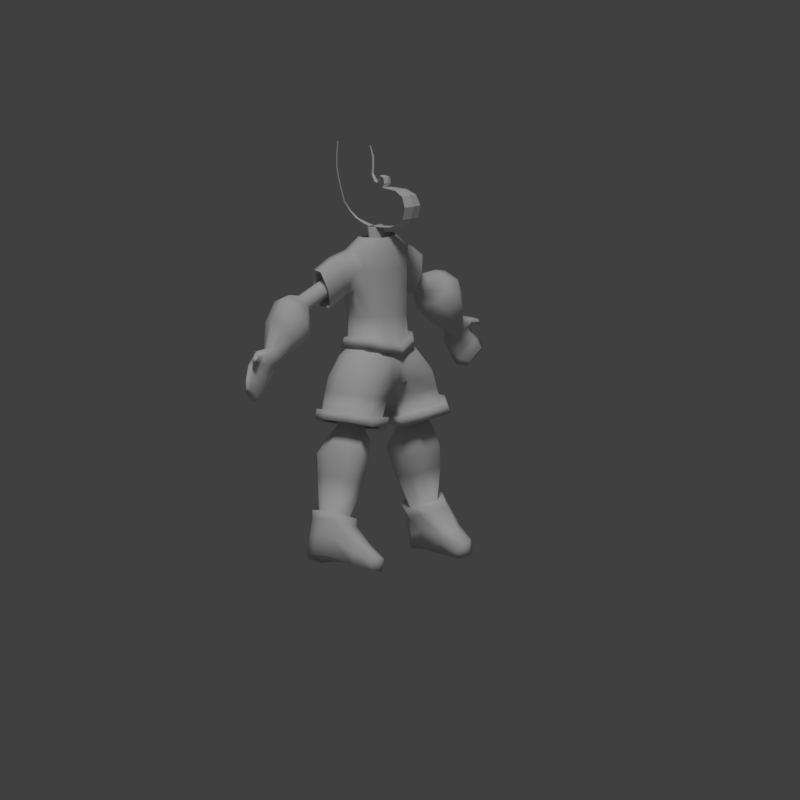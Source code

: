 # Source: popeye.blend  (saved by Blender 2.78.0; exported with 4.5.12 LTS)
import bpy
from mathutils import Matrix  # noqa: F401  (used for matrix-valued properties, if any)

bpy.ops.wm.read_factory_settings(use_empty=True)
scene = bpy.context.scene
scene.name = 'Scene'

# ---- collections
col_collection_1 = bpy.data.collections.new('Collection 1'); scene.collection.children.link(col_collection_1)

# ---- materials (node trees are filled in below, after node groups)
mat_material = bpy.data.materials.new('Material')
mat_material.alpha_threshold = 0.0
mat_material.use_transparent_shadow = False
mat_material.roughness = 0.5
mat_material.line_color = (0.0, 0.0, 0.0, 1.0)
mat_material_001 = bpy.data.materials.new('Material.001')
mat_material_001.alpha_threshold = 0.0
mat_material_001.use_transparent_shadow = False
mat_material_001.roughness = 0.5

# ---- material node trees

# ---- world
world_world = bpy.data.worlds.new('World'); scene.world = world_world
world_world.color = (0.05088, 0.05088, 0.05088)
world_world.use_sun_shadow = False
world_world.sun_shadow_jitter_overblur = 0.0
world_world.cycles.sampling_method = 'MANUAL'

# ---- cameras
cam_camera = bpy.data.cameras.new('Camera')
cam_camera.type = 'ORTHO'
cam_camera.clip_end = 100.0
cam_camera.lens = 35.0
cam_camera.sensor_width = 32.0
cam_camera.sensor_height = 18.0
cam_camera.ortho_scale = 21.01
cam_camera.dof.focus_distance = 0.0
cam_camera.dof.aperture_fstop = 128.0

# ---- lights
light_lamp = bpy.data.lights.new('Lamp', 'SUN')
light_lamp.transmission_factor = 0.0
light_lamp.cutoff_distance = 30.0
light_lamp.angle = 0.1993
light_lamp.energy = 1.0
light_lamp.shadow_buffer_clip_start = 1.001
light_lamp.shadow_soft_size = 0.1
light_lamp.shadow_cascade_max_distance = 1000.0

# ---- meshes
me_plane_005 = bpy.data.meshes.new('Plane.005')
me_plane_005.from_pydata([(0.1475, -0.1922, 3.146), (0.0, -0.2272, 3.154), (0.1795, -0.4024, 3.159), (0.0, -0.4373, 3.167), (0.2346, -0.7702, 3.199), (0.0, -0.8051, 3.207), (0.2763, -1.073, 3.305), (0.0, -1.108, 3.313), (0.3053, -1.31, 3.464), (0.0, -1.345, 3.472), (0.3014, -1.392, 3.796), (0.0, -1.427, 3.804), (0.2675, -1.262, 4.075), (0.0, -1.297, 4.083), (0.2169, -0.9746, 4.194), (0.0, -1.01, 4.202), (0.1694, -0.6728, 4.207), (0.0, -0.7077, 4.215), (0.1287, -0.4102, 4.207), (0.0, -0.4452, 4.215), (0.1351, -0.4899, 4.327), (0.0, -0.5248, 4.335), (0.124, -0.4647, 4.473), (0.0, -0.4997, 4.481), (0.09555, -0.2944, 4.512), (0.0, -0.3294, 4.521), (0.09093, -0.201, 4.313), (0.0, -0.236, 4.321), (0.07131, -0.08307, 4.34), (0.0, -0.118, 4.348), (0.04461, 0.03377, 4.512), (0.0, -0.001194, 4.521), (0.03636, 0.01904, 4.725), (0.0, -0.01592, 4.733), (0.02211, 0.03027, 4.977), (0.0, -0.004686, 4.985), (0.0, 0.1463, 5.255), (0.0, 0.1114, 5.263), (0.1027, 0.08315, 3.133), (0.0, 0.04819, 3.141), (0.07662, 0.3075, 3.186), (0.0, 0.2725, 3.194), (0.04322, 0.5978, 3.279), (0.0, 0.5628, 3.287), (0.01408, 0.8619, 3.451), (0.0, 0.8269, 3.459), (0.0, 1.073, 3.677), (0.0, 1.038, 3.685), (0.0, 1.179, 3.983), (0.0, 1.144, 3.991), (0.0, 1.272, 4.262), (0.0, 1.237, 4.27), (0.0, 1.339, 4.554), (0.0, 1.304, 4.562), (0.0, 1.339, 4.859), (0.0, 1.304, 4.867), (0.0, 1.3, 5.245), (0.0, 1.265, 5.253)], [], [(0, 1, 3, 2), (2, 3, 5, 4), (4, 5, 7, 6), (6, 7, 9, 8), (8, 9, 11, 10), (10, 11, 13, 12), (12, 13, 15, 14), (14, 15, 17, 16), (16, 17, 19, 18), (18, 19, 21, 20), (20, 21, 23, 22), (22, 23, 25, 24), (24, 25, 27, 26), (26, 27, 29, 28), (28, 29, 31, 30), (30, 31, 33, 32), (32, 33, 35, 34), (34, 35, 37, 36), (38, 39, 41, 40), (40, 41, 43, 42), (42, 43, 45, 44), (44, 45, 47, 46), (46, 47, 49, 48), (48, 49, 51, 50), (50, 51, 53, 52), (52, 53, 55, 54), (54, 55, 57, 56)])
me_plane_005.materials.append(mat_material)
me_plane_005.use_remesh_preserve_volume = False
me_plane_005.use_remesh_preserve_attributes = False
me_plane_005.use_mirror_vertex_groups = False
me_plane_005.update()
me_plane_004 = bpy.data.meshes.new('Plane.004')
me_plane_004.from_pydata([(0.0, -0.3219, 2.665), (0.1577, -0.2869, 2.657), (0.2406, -0.2294, 2.661), (0.2869, -0.1516, 2.665), (0.2468, -0.07185, 2.659), (0.1517, -0.01517, 2.637), (0.0, 0.02083, 2.63), (0.0, -0.2289, 3.154), (0.1476, -0.1939, 3.146), (0.2306, -0.1364, 3.15), (0.2768, -0.05858, 3.154), (0.2367, 0.02115, 3.148), (0.1416, 0.07782, 3.126), (0.0, 0.1138, 3.119)], [], [(5, 4, 11, 12), (3, 2, 9, 10), (1, 0, 7, 8), (6, 5, 12, 13), (4, 3, 10, 11), (2, 1, 8, 9)])
me_plane_004.materials.append(mat_material)
me_plane_004.use_remesh_preserve_volume = False
me_plane_004.use_remesh_preserve_attributes = False
me_plane_004.use_mirror_vertex_groups = False
me_plane_004.update()
me_plane_003 = bpy.data.meshes.new('Plane.003')
me_plane_003.from_pydata([(1.279, -0.6411, -1.671), (1.437, -0.4564, -1.622), (1.495, -0.2021, -1.623), (1.417, 0.004397, -1.642), (1.199, 0.1419, -1.711), (1.019, 0.05218, -1.753), (0.9614, -0.5636, -1.721), (0.9149, -0.1204, -1.797), (0.8335, -0.3936, -1.79), (1.275, -0.6384, -2.046), (1.432, -0.4538, -1.997), (1.49, -0.1994, -1.998), (1.412, 0.007022, -2.017), (1.194, 0.1446, -2.086), (1.015, 0.05481, -2.128), (0.9568, -0.5609, -2.096), (0.9103, -0.1178, -2.172), (0.8289, -0.391, -2.165), (1.396, -0.8478, -2.33), (1.634, -0.57, -2.258), (1.721, -0.1873, -2.259), (1.604, 0.1233, -2.287), (1.276, 0.3303, -2.392), (1.005, 0.1952, -2.454), (0.9182, -0.7312, -2.406), (0.8483, -0.06449, -2.52), (0.7258, -0.4755, -2.51), (1.545, -0.9275, -2.782), (1.809, -0.5274, -2.677), (1.906, 0.02371, -2.679), (1.728, 0.4209, -2.759), (1.41, 0.7691, -2.87), (1.11, 0.5746, -2.96), (1.013, -0.7596, -2.891), (0.9351, 0.2006, -3.055), (0.7988, -0.3913, -3.041), (1.663, -0.8437, -3.375), (1.861, -0.4985, -3.292), (1.961, -0.05224, -3.293), (1.846, 0.2987, -3.352), (1.529, 0.6029, -3.463), (1.228, 0.4371, -3.553), (1.131, -0.7005, -3.484), (1.054, 0.1182, -3.648), (1.028, -0.3806, -3.591), (1.815, -0.5932, -4.329), (1.981, -0.3852, -4.24), (2.042, -0.09881, -4.242), (1.96, 0.1337, -4.276), (1.731, 0.2886, -4.404), (1.542, 0.1875, -4.481), (1.481, -0.5059, -4.422), (1.432, -0.006887, -4.561), (1.37, -0.2853, -4.443), (1.865, -0.7964, -4.286), (2.109, -0.4913, -4.156), (2.198, -0.07093, -4.158), (2.078, 0.2703, -4.208), (1.741, 0.4976, -4.396), (1.464, 0.3492, -4.509), (1.375, -0.6684, -4.422), (1.303, 0.06397, -4.626), (1.212, -0.3447, -4.453), (1.944, -0.8694, -4.49), (2.187, -0.5642, -4.36), (2.277, -0.1438, -4.362), (2.156, 0.1974, -4.412), (1.82, 0.4247, -4.6), (1.543, 0.2763, -4.713), (1.453, -0.7413, -4.626), (1.381, -0.008945, -4.83), (1.291, -0.4176, -4.657), (1.532, -1.79, -5.342), (2.27, -0.5484, -4.792), (2.36, -0.128, -4.794), (2.239, 0.2132, -4.844), (1.903, 0.4405, -5.032), (1.626, 0.2921, -5.145), (1.9, -1.723, -5.247), (1.465, 0.00688, -5.262), (1.374, -0.4017, -5.089), (1.706, -1.836, -5.294), (2.384, -0.5444, -5.309), (2.474, -0.124, -5.311), (2.353, 0.2172, -5.361), (2.017, 0.4445, -5.549), (1.74, 0.2961, -5.662), (1.65, -0.7215, -5.575), (1.508, 0.02114, -5.627), (1.488, -0.3978, -5.606), (1.772, -1.374, -4.996), (2.021, -1.2, -4.933), (1.487, -1.3, -5.075), (1.347, -1.109, -5.106), (2.069, -1.191, -5.184), (1.395, -1.1, -5.357), (2.135, -1.189, -5.484), (1.602, -1.288, -5.626), (1.461, -1.098, -5.657), (1.409, -1.674, -5.392), (1.736, -1.83, -5.447), (1.929, -1.717, -5.401), (1.562, -1.785, -5.495), (1.438, -1.668, -5.545), (1.776, -1.829, -5.63), (1.97, -1.716, -5.584), (1.602, -1.783, -5.678), (1.479, -1.667, -5.729)], [], [(8, 6, 15, 17), (2, 3, 12, 11), (6, 0, 9, 15), (5, 7, 16, 14), (3, 4, 13, 12), (0, 1, 10, 9), (7, 8, 17, 16), (4, 5, 14, 13), (1, 2, 11, 10), (15, 9, 18, 24), (14, 16, 25, 23), (12, 13, 22, 21), (9, 10, 19, 18), (16, 17, 26, 25), (13, 14, 23, 22), (10, 11, 20, 19), (17, 15, 24, 26), (11, 12, 21, 20), (26, 24, 33, 35), (20, 21, 30, 29), (24, 18, 27, 33), (23, 25, 34, 32), (21, 22, 31, 30), (18, 19, 28, 27), (25, 26, 35, 34), (22, 23, 32, 31), (19, 20, 29, 28), (31, 32, 41, 40), (28, 29, 38, 37), (35, 33, 42, 44), (29, 30, 39, 38), (33, 27, 36, 42), (32, 34, 43, 41), (30, 31, 40, 39), (27, 28, 37, 36), (34, 35, 44, 43), (39, 40, 49, 48), (36, 37, 46, 45), (43, 44, 53, 52), (40, 41, 50, 49), (37, 38, 47, 46), (44, 42, 51, 53), (38, 39, 48, 47), (42, 36, 45, 51), (41, 43, 52, 50), (47, 48, 57, 56), (51, 45, 54, 60), (50, 52, 61, 59), (48, 49, 58, 57), (45, 46, 55, 54), (52, 53, 62, 61), (49, 50, 59, 58), (46, 47, 56, 55), (53, 51, 60, 62), (55, 56, 65, 64), (62, 60, 69, 71), (56, 57, 66, 65), (60, 54, 63, 69), (59, 61, 70, 68), (57, 58, 67, 66), (54, 55, 64, 63), (61, 62, 71, 70), (58, 59, 68, 67), (64, 73, 94, 91), (70, 71, 80, 79), (67, 68, 77, 76), (64, 65, 74, 73), (71, 69, 92, 93), (65, 66, 75, 74), (80, 71, 93, 95), (68, 70, 79, 77), (66, 67, 76, 75), (82, 87, 97, 96), (77, 79, 88, 86), (75, 76, 85, 84), (87, 89, 98, 97), (79, 80, 89, 88), (76, 77, 86, 85), (73, 74, 83, 82), (89, 80, 95, 98), (74, 75, 84, 83), (84, 85, 86, 88), (83, 84, 88, 89), (82, 83, 89, 87), (63, 64, 91, 90), (90, 91, 78, 81), (96, 97, 106, 105), (92, 90, 81, 72), (91, 94, 101, 78), (98, 95, 103, 107), (93, 92, 72, 99), (97, 98, 107, 106), (73, 82, 96, 94), (69, 63, 90, 92), (81, 78, 101, 100), (99, 72, 102, 103), (72, 81, 100, 102), (102, 100, 104, 106), (100, 101, 105, 104), (103, 102, 106, 107), (106, 104, 105), (95, 93, 99, 103), (94, 96, 105, 101)])
me_plane_003.polygons.foreach_set('use_smooth', [True] * 103)
me_plane_003.materials.append(mat_material)
me_plane_003.use_remesh_preserve_volume = False
me_plane_003.use_remesh_preserve_attributes = False
me_plane_003.use_mirror_vertex_groups = False
me_plane_003.update()
me_plane_002 = bpy.data.meshes.new('Plane.002')
me_plane_002.from_pydata([(1.635, 0.2569, 1.91), (1.663, 0.08493, 1.841), (1.638, 0.003199, 1.674), (1.573, 0.05962, 1.507), (1.508, 0.2211, 1.438), (1.479, 0.3932, 1.507), (1.505, 0.4749, 1.674), (1.569, 0.4185, 1.841), (2.401, 0.4366, 1.51), (2.397, 0.2624, 1.44), (2.325, 0.1821, 1.287), (2.226, 0.2429, 1.14), (2.159, 0.409, 1.084), (2.163, 0.5833, 1.154), (2.235, 0.6635, 1.307), (2.334, 0.6028, 1.454), (2.811, 0.407, 1.583), (2.804, 0.04196, 1.438), (2.652, -0.1261, 1.117), (2.445, 0.001125, 0.8083), (2.305, 0.3492, 0.6925), (2.312, 0.7143, 0.8376), (2.464, 0.8824, 1.159), (2.671, 0.7551, 1.468), (3.136, 0.3598, 1.532), (3.126, -0.1168, 1.342), (2.928, -0.3362, 0.9229), (2.658, -0.1701, 0.5196), (2.475, 0.2844, 0.3683), (2.485, 0.761, 0.5578), (2.683, 0.9804, 0.977), (2.953, 0.8143, 1.38), (3.657, 0.428, 0.2614), (3.653, 0.2346, 0.1845), (3.572, 0.1455, 0.01441), (3.463, 0.2129, -0.1493), (3.388, 0.3974, -0.2107), (3.393, 0.5908, -0.1338), (3.473, 0.6798, 0.03635), (3.582, 0.6124, 0.2), (3.473, 0.4271, 1.009), (3.464, 0.03634, 0.8539), (3.322, 0.7997, 0.8853), (2.939, 0.756, 0.2109), (3.101, 0.9359, 0.5546), (3.081, -0.007379, 0.1796), (2.93, 0.3652, 0.05555), (3.302, -0.1436, 0.5103), (3.987, 0.5209, 0.2106), (3.901, 0.3492, 0.1008), (3.751, 0.3304, -0.1546), (3.556, 0.4171, -0.4129), (3.406, 0.5084, -0.5495), (3.431, 0.6708, -0.4131), (3.612, 0.7418, -0.134), (3.842, 0.6797, 0.1244), (4.253, 0.5469, -0.1287), (4.212, 0.4298, -0.2623), (4.0, 0.3826, -0.5187), (3.74, 0.433, -0.7475), (3.586, 0.5514, -0.8147), (3.627, 0.6684, -0.6811), (3.839, 0.7156, -0.4248), (4.098, 0.6653, -0.1959), (3.973, 0.6723, -0.03894), (4.123, 0.5342, 0.03761), (3.531, 0.6696, -0.5497), (3.728, 0.7284, -0.2822), (3.65, 0.4252, -0.5835), (3.498, 0.5303, -0.6847), (4.059, 0.3903, -0.08434), (3.878, 0.357, -0.3402), (4.132, 0.408, 0.1787), (4.072, 0.2895, 0.1029), (4.225, 0.4171, 0.05925), (4.182, 0.3178, -0.02495), (4.334, 0.2831, 0.1207), (4.294, 0.2038, 0.07002), (4.396, 0.2892, 0.04084), (4.367, 0.2228, -0.01546), (4.489, 0.4095, -0.4296), (4.343, 0.3736, -0.4612), (4.073, 0.3989, -0.656), (3.837, 0.4707, -0.8999), (3.773, 0.5469, -1.05), (3.919, 0.5828, -1.018), (4.189, 0.5574, -0.8236), (4.425, 0.4856, -0.5797), (4.578, 0.3203, -0.6641), (4.471, 0.2941, -0.6872), (4.274, 0.3126, -0.8295), (4.102, 0.3651, -1.008), (4.055, 0.4207, -1.117), (4.161, 0.4469, -1.094), (4.358, 0.4284, -0.952), (4.531, 0.3759, -0.7738)], [], [(0, 7, 15, 8), (6, 5, 13, 14), (4, 3, 11, 12), (2, 1, 9, 10), (7, 6, 14, 15), (5, 4, 12, 13), (3, 2, 10, 11), (1, 0, 8, 9), (15, 14, 22, 23), (13, 12, 20, 21), (11, 10, 18, 19), (9, 8, 16, 17), (8, 15, 23, 16), (14, 13, 21, 22), (12, 11, 19, 20), (10, 9, 17, 18), (22, 21, 29, 30), (20, 19, 27, 28), (18, 17, 25, 26), (23, 22, 30, 31), (21, 20, 28, 29), (19, 18, 26, 27), (17, 16, 24, 25), (16, 23, 31, 24), (41, 40, 32, 33), (40, 42, 39, 32), (44, 43, 37, 38), (46, 45, 35, 36), (47, 41, 33, 34), (42, 44, 38, 39), (43, 46, 36, 37), (45, 47, 34, 35), (27, 26, 47, 45), (29, 28, 46, 43), (31, 30, 44, 42), (26, 25, 41, 47), (28, 27, 45, 46), (30, 29, 43, 44), (24, 31, 42, 40), (25, 24, 40, 41), (39, 38, 54, 55), (37, 36, 52, 53), (35, 34, 50, 51), (33, 32, 48, 49), (32, 39, 55, 48), (38, 37, 53, 54), (36, 35, 51, 52), (34, 33, 49, 50), (65, 64, 63, 56), (67, 66, 61, 62), (69, 68, 59, 60), (71, 70, 57, 58), (64, 67, 62, 63), (66, 69, 60, 61), (68, 71, 58, 59), (70, 65, 56, 57), (65, 70, 75, 74), (51, 50, 71, 68), (53, 52, 69, 66), (55, 54, 67, 64), (50, 49, 70, 71), (52, 51, 68, 69), (54, 53, 66, 67), (48, 55, 64, 65), (74, 75, 79, 78), (70, 49, 73, 75), (48, 65, 74, 72), (49, 48, 72, 73), (77, 76, 78, 79), (72, 74, 78, 76), (75, 73, 77, 79), (73, 72, 76, 77), (59, 58, 82, 83), (57, 56, 80, 81), (56, 63, 87, 80), (62, 61, 85, 86), (60, 59, 83, 84), (58, 57, 81, 82), (63, 62, 86, 87), (61, 60, 84, 85), (80, 87, 95, 88), (86, 85, 93, 94), (84, 83, 91, 92), (82, 81, 89, 90), (87, 86, 94, 95), (85, 84, 92, 93), (83, 82, 90, 91), (81, 80, 88, 89), (92, 91, 93), (91, 90, 94, 93), (90, 89, 95, 94), (88, 95, 89)])
me_plane_002.polygons.foreach_set('use_smooth', [True] * 92)
me_plane_002.materials.append(mat_material_001)
me_plane_002.use_remesh_preserve_volume = False
me_plane_002.use_remesh_preserve_attributes = False
me_plane_002.use_mirror_vertex_groups = False
me_plane_002.update()
me_plane_001 = bpy.data.meshes.new('Plane.001')
me_plane_001.from_pydata([(0.0, -0.7169, -0.0876), (0.4821, -0.6285, 0.04039), (0.6517, -0.4468, 0.1068), (0.7548, -0.1639, 0.105), (0.6733, 0.1709, 0.07341), (0.4728, 0.3889, -0.00258), (0.0, 0.4953, -0.07351), (0.0, -0.9323, -0.282), (0.7745, -0.879, -0.1926), (1.096, -0.4326, -0.1536), (1.199, -0.1496, -0.1554), (1.117, 0.1852, -0.187), (0.6527, 0.4029, -0.2005), (0.0, 0.5096, -0.3339), (0.0, -0.9387, -0.8842), (1.125, -1.102, -0.8411), (1.471, -0.6967, -0.7351), (1.598, -0.139, -0.7369), (1.412, 0.3111, -0.7317), (0.9491, 0.6153, -0.9302), (0.0, 0.327, -0.8765), (0.2131, 0.4474, -0.04155), (0.2941, 0.4615, -0.2738), (0.4802, 0.4028, -0.8992), (0.1678, -0.6861, -0.04305), (0.2696, -0.9137, -0.2509), (0.2615, -0.9565, -0.9052), (0.3262, 0.03998, -1.117), (0.2084, -0.5502, -1.133), (0.0, 0.02511, -1.108), (0.0, -0.5465, -1.105), (1.248, -1.102, -1.193), (1.594, -0.6974, -1.087), (1.721, -0.1398, -1.089), (1.535, 0.3104, -1.084), (1.072, 0.6145, -1.283), (0.6028, 0.402, -1.252), (0.4902, -0.9415, -1.288), (0.4488, 0.03923, -1.469), (0.346, -0.548, -1.455), (1.398, -1.138, -1.668), (1.744, -0.7335, -1.562), (1.871, -0.1758, -1.564), (1.7, 0.2769, -1.604), (1.222, 0.5785, -1.757), (0.8285, 0.3817, -1.848), (0.7015, -0.9684, -1.778), (0.5995, 0.0032, -1.944), (0.421, -0.5957, -1.93), (1.491, -1.173, -1.879), (1.837, -0.7683, -1.773), (1.964, -0.2106, -1.775), (1.793, 0.2421, -1.816), (1.315, 0.5437, -1.968), (0.9208, 0.3468, -2.06), (0.7938, -1.003, -1.989), (0.6918, -0.03163, -2.155), (0.5133, -0.6306, -2.141), (1.434, -1.303, -1.634), (1.847, -0.8203, -1.507), (1.998, -0.1556, -1.51), (1.794, 0.3839, -1.558), (1.225, 0.7434, -1.74), (0.7551, 0.5088, -1.849), (0.6036, -1.1, -1.765), (0.4821, 0.0577, -1.963), (0.2694, -0.6561, -1.946), (1.544, -1.344, -1.886), (1.957, -0.8618, -1.759), (2.108, -0.1971, -1.762), (1.904, 0.3424, -1.81), (1.335, 0.7018, -1.992), (0.8651, 0.4673, -2.101), (0.7137, -1.142, -2.017), (0.5922, 0.01618, -2.215), (0.3794, -0.6976, -2.198)], [], [(3, 4, 11, 10), (1, 2, 9, 8), (4, 5, 12, 11), (2, 3, 10, 9), (24, 1, 8, 25), (21, 6, 13, 22), (11, 12, 19, 18), (9, 10, 17, 16), (25, 8, 15, 26), (22, 13, 20, 23), (10, 11, 18, 17), (8, 9, 16, 15), (12, 22, 23, 19), (5, 21, 22, 12), (7, 25, 26, 14), (0, 24, 25, 7), (28, 30, 14, 26), (23, 20, 29, 27), (27, 29, 30, 28), (17, 18, 34, 33), (26, 15, 31, 37), (18, 19, 35, 34), (15, 16, 32, 31), (23, 27, 38, 36), (19, 23, 36, 35), (16, 17, 33, 32), (27, 28, 39, 38), (28, 26, 37, 39), (39, 37, 46, 48), (33, 34, 43, 42), (37, 31, 40, 46), (36, 38, 47, 45), (34, 35, 44, 43), (31, 32, 41, 40), (38, 39, 48, 47), (35, 36, 45, 44), (32, 33, 42, 41), (56, 54, 72, 74), (41, 42, 60, 59), (55, 57, 75, 73), (40, 41, 59, 58), (54, 53, 71, 72), (47, 48, 66, 65), (46, 40, 58, 64), (53, 52, 70, 71), (45, 47, 65, 63), (62, 63, 72, 71), (59, 60, 69, 68), (66, 64, 73, 75), (60, 61, 70, 69), (64, 58, 67, 73), (63, 65, 74, 72), (61, 62, 71, 70), (58, 59, 68, 67), (65, 66, 75, 74), (42, 43, 61, 60), (49, 55, 73, 67), (57, 56, 74, 75), (43, 44, 62, 61), (50, 49, 67, 68), (44, 45, 63, 62), (51, 50, 68, 69), (48, 46, 64, 66), (52, 51, 69, 70)])
me_plane_001.polygons.foreach_set('use_smooth', [True] * 64)
me_plane_001.materials.append(mat_material)
me_plane_001.use_remesh_preserve_volume = False
me_plane_001.use_remesh_preserve_attributes = False
me_plane_001.use_mirror_vertex_groups = False
me_plane_001.update()
me_plane = bpy.data.meshes.new('Plane')
me_plane.from_pydata([(0.0, -0.9402, 0.03424), (0.4408, -0.8221, 0.2052), (0.0, -0.8388, 0.8529), (0.4087, -0.7909, 0.8018), (0.6674, -0.5794, 0.294), (0.6482, -0.5482, 0.8267), (0.8052, -0.2013, 0.2916), (0.7859, -0.1701, 0.8243), (0.6962, 0.2461, 0.2494), (0.6769, 0.2772, 0.7821), (0.4284, 0.5374, 0.1478), (0.4091, 0.5686, 0.6806), (0.0, 0.6796, 0.05306), (0.0, 0.7107, 0.5858), (0.0, -0.8025, 1.578), (0.5511, -0.676, 1.53), (0.7905, -0.4333, 1.554), (0.9263, -0.1701, 1.552), (0.8173, 0.2772, 1.51), (0.5495, 0.5686, 1.408), (0.0, 0.7107, 1.313), (0.0, -0.698, 2.636), (0.6207, -0.6099, 2.562), (0.8575, -0.431, 2.6), (0.9939, -0.1295, 2.597), (0.8798, 0.203, 2.58), (0.6097, 0.4561, 2.492), (0.0, 0.5983, 2.435), (0.0, -0.6184, 2.921), (0.2219, -0.5174, 2.898), (0.4617, -0.3513, 2.91), (0.5952, -0.1263, 2.92), (0.4794, 0.1041, 2.903), (0.2046, 0.2678, 2.84), (0.0, 0.3719, 2.821), (0.8358, 0.3669, 2.049), (0.9721, -0.2639, 2.078), (0.8242, -0.4321, 2.081), (0.5861, -0.6427, 2.049), (0.5798, 0.5119, 1.954), (0.0, -0.7499, 2.111), (0.0, 0.6541, 1.878), (1.144, -0.02681, 1.416), (1.045, 0.4248, 1.41), (1.496, -0.009899, 2.404), (1.394, 0.3266, 2.422), (1.213, 0.5027, 1.925), (1.328, -0.1329, 1.909), (1.62, 0.05967, 1.133), (1.521, 0.5112, 1.127), (1.972, 0.07658, 2.121), (1.87, 0.4131, 2.139), (1.689, 0.5892, 1.641), (1.804, -0.04642, 1.626), (0.0, -0.9169, -0.1787), (0.5029, -0.7988, -0.007709), (0.7296, -0.5561, 0.081), (0.8673, -0.178, 0.07861), (0.7583, 0.2694, 0.03641), (0.4905, 0.5607, -0.06512), (0.0, 0.7029, -0.1599), (0.0, -1.061, 0.003125), (0.539, -0.9278, 0.1959), (0.7945, -0.6542, 0.2959), (0.9497, -0.228, 0.2932), (0.8269, 0.2762, 0.2456), (0.525, 0.6046, 0.1312), (0.0, 0.7648, 0.02434), (0.0, -1.035, -0.2369), (0.609, -0.9015, -0.04415), (0.8645, -0.628, 0.05584), (1.02, -0.2018, 0.05314), (0.8969, 0.3024, 0.005578), (0.595, 0.6308, -0.1089), (0.0, 0.7911, -0.2157)], [], [(0, 1, 3, 2), (3, 1, 4, 5), (5, 4, 6, 7), (7, 6, 8, 9), (9, 8, 10, 11), (11, 10, 12, 13), (5, 7, 17, 16), (11, 13, 20, 19), (2, 3, 15, 14), (7, 9, 18, 17), (3, 5, 16, 15), (9, 11, 19, 18), (35, 25, 45, 46), (38, 37, 23, 22), (35, 39, 26, 25), (37, 36, 24, 23), (40, 38, 22, 21), (39, 41, 27, 26), (22, 23, 30, 29), (25, 26, 33, 32), (23, 24, 31, 30), (21, 22, 29, 28), (26, 27, 34, 33), (24, 25, 32, 31), (19, 20, 41, 39), (14, 15, 38, 40), (16, 17, 36, 37), (18, 19, 39, 35), (15, 16, 37, 38), (17, 18, 43, 42), (46, 45, 51, 52), (43, 46, 52, 49), (18, 35, 46, 43), (36, 17, 42, 47), (24, 36, 47, 44), (25, 24, 44, 45), (42, 43, 49, 48), (44, 47, 53, 50), (47, 42, 48, 53), (45, 44, 50, 51), (55, 56, 70, 69), (10, 8, 65, 66), (54, 55, 69, 68), (4, 1, 62, 63), (59, 60, 74, 73), (8, 6, 64, 65), (65, 64, 71, 72), (63, 62, 69, 70), (66, 65, 72, 73), (62, 61, 68, 69), (64, 63, 70, 71), (67, 66, 73, 74), (6, 4, 63, 64), (56, 57, 71, 70), (1, 0, 61, 62), (57, 58, 72, 71), (12, 10, 66, 67), (58, 59, 73, 72)])
me_plane.polygons.foreach_set('use_smooth', [True] * 58)
me_plane.materials.append(mat_material)
me_plane.use_remesh_preserve_volume = False
me_plane.use_remesh_preserve_attributes = False
me_plane.use_mirror_vertex_groups = False
me_plane.update()

# ---- objects
ob_plane_005 = bpy.data.objects.new('Plane.005', me_plane_005)
ob_plane_004 = bpy.data.objects.new('Plane.004', me_plane_004)
ob_plane_003 = bpy.data.objects.new('Plane.003', me_plane_003)
ob_plane_002 = bpy.data.objects.new('Plane.002', me_plane_002)
ob_plane_001 = bpy.data.objects.new('Plane.001', me_plane_001)
ob_plane = bpy.data.objects.new('Plane', me_plane)
ob_lamp = bpy.data.objects.new('Lamp', light_lamp)
ob_camera = bpy.data.objects.new('Camera', cam_camera)

# ---- transforms, parenting, visibility, modifiers, constraints
ob_plane_005.location = (-0.7243, 0.0, 0.0)
ob_plane_005.lineart.crease_threshold = 0.0
_m = ob_plane_005.modifiers.new('Mirror', 'MIRROR')
_m.use_clip = True
ob_plane_004.location = (-0.7243, 0.0, 0.0)
ob_plane_004.lineart.crease_threshold = 0.0
_m = ob_plane_004.modifiers.new('Mirror', 'MIRROR')
_m.use_clip = True
ob_plane_003.location = (-0.7243, 0.0, 0.0)
ob_plane_003.lineart.crease_threshold = 0.0
_m = ob_plane_003.modifiers.new('Mirror', 'MIRROR')
_m.use_clip = True
ob_plane_002.location = (-0.7243, 0.0, 0.0)
ob_plane_002.lineart.crease_threshold = 0.0
_m = ob_plane_002.modifiers.new('Mirror', 'MIRROR')
ob_plane_001.location = (-0.7243, 0.0, 0.0)
ob_plane_001.lineart.crease_threshold = 0.0
_m = ob_plane_001.modifiers.new('Mirror', 'MIRROR')
_m.use_clip = True
ob_plane.location = (-0.7243, 0.0, 0.0)
ob_plane.lineart.crease_threshold = 0.0
_m = ob_plane.modifiers.new('Mirror', 'MIRROR')
_m.use_clip = True
ob_lamp.location = (4.076, 1.005, 5.904)
ob_lamp.rotation_euler = (0.6516, -0.1053, -0.732)
ob_lamp.lock_rotations_4d = False
ob_lamp.empty_display_type = 'ARROWS'
ob_lamp.color = (0.0, 0.0, 0.0, 0.0)
ob_lamp.lineart.crease_threshold = 0.0
ob_camera.location = (-5.44, -5.312, -0.3551)
ob_camera.rotation_euler = (1.41, 1.169e-06, -0.8233)
ob_camera.lock_rotations_4d = False
ob_camera.empty_display_type = 'ARROWS'
ob_camera.color = (0.0, 0.0, 0.0, 0.0)
ob_camera.display_type = 'WIRE'
ob_camera.lineart.crease_threshold = 0.0

# ---- collection membership
col_collection_1.objects.link(ob_plane_005)
col_collection_1.objects.link(ob_plane_004)
col_collection_1.objects.link(ob_plane_003)
col_collection_1.objects.link(ob_plane_002)
col_collection_1.objects.link(ob_plane_001)
col_collection_1.objects.link(ob_plane)
col_collection_1.objects.link(ob_lamp)
col_collection_1.objects.link(ob_camera)

# ---- scene / render settings (as saved in the file)
scene.camera = ob_camera
scene.frame_start = 1; scene.frame_end = 250; scene.frame_set(1)
scene.render.engine = 'BLENDER_EEVEE_NEXT'
scene.render.resolution_x = 200
scene.render.resolution_y = 200
scene.render.dither_intensity = 0.0
scene.cycles.use_denoising = False
scene.cycles.samples = 128
scene.cycles.sampling_pattern = 'TABULATED_SOBOL'
scene.cycles.light_sampling_threshold = 0.0
scene.cycles.use_adaptive_sampling = False
scene.cycles.use_light_tree = False
scene.cycles.blur_glossy = 0.0
scene.cycles.sample_clamp_indirect = 0.0
scene.view_settings.view_transform = 'Standard'
bpy.context.view_layer.update()
